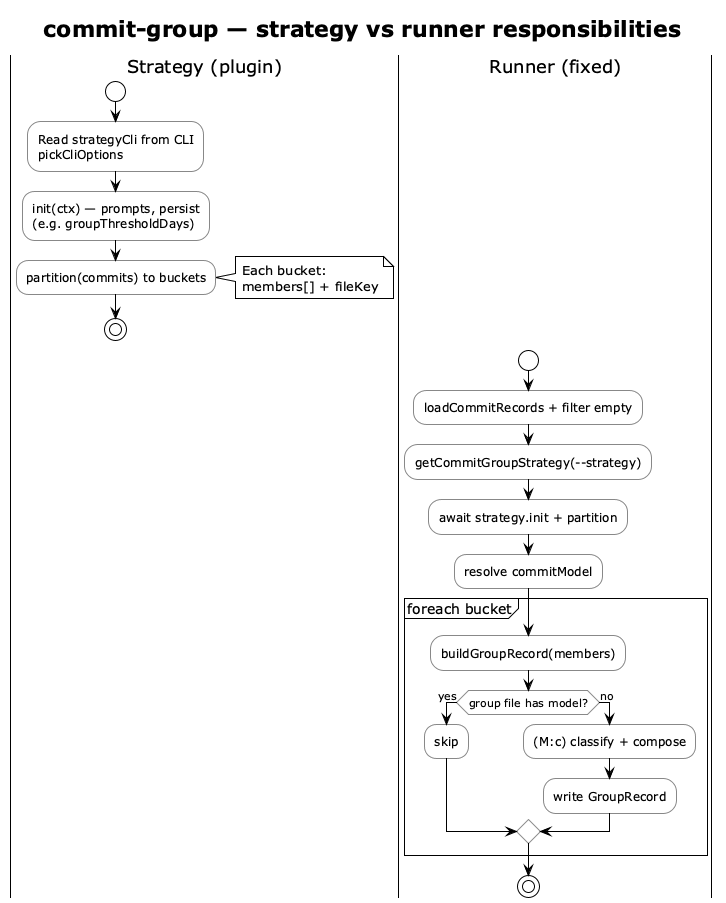

The diagram above was rendered by PlantUML. Its source (embedded in the PNG):
@startuml commit-group-strategies-flow
!theme plain
skinparam shadowing false
skinparam ActivityBorderColor #888888

title **commit-group** — strategy vs runner responsibilities

|Strategy (plugin)|
start
:Read strategyCli from CLI\npickCliOptions;
:init(ctx) — prompts, persist\n(e.g. groupThresholdDays);
:partition(commits) to buckets;
note right
  Each bucket:
  members[] + fileKey
end note
stop

|Runner (fixed)|
start
:loadCommitRecords + filter empty;
:getCommitGroupStrategy(--strategy);
:await strategy.init + partition;
:resolve commitModel;
partition "foreach bucket" {
  :buildGroupRecord(members);
  if (group file has model?) then (yes)
    :skip;
  else (no)
    :(M:c) classify + compose;
    :write GroupRecord;
  endif
}
stop

@enduml